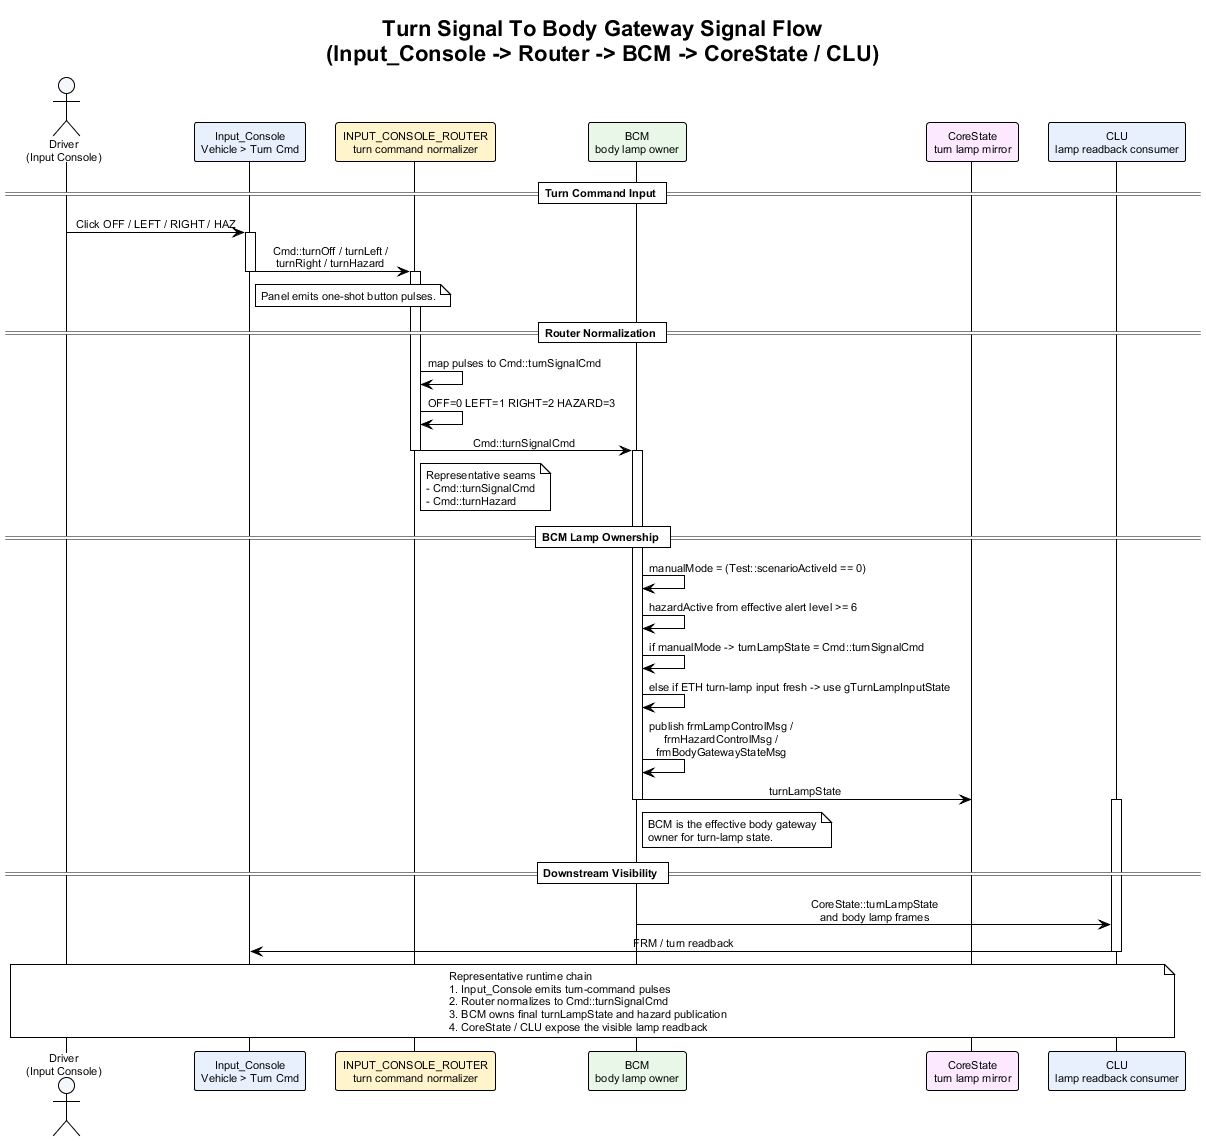

The diagram above was rendered by PlantUML. Its source (embedded in the PNG):
@startuml turn_signal_to_body_gateway_signal_flow
!theme plain
skinparam backgroundColor #FFFFFF
skinparam defaultFontName Arial
skinparam defaultFontSize 11
skinparam sequenceMessageAlign center
skinparam responseMessageBelowArrow true

title Turn Signal To Body Gateway Signal Flow\n(Input_Console -> Router -> BCM -> CoreState / CLU)

actor "Driver\n(Input Console)" as Driver #F4F7FB
participant "Input_Console\nVehicle > Turn Cmd" as Panel #E8F0FE
participant "INPUT_CONSOLE_ROUTER\nturn command normalizer" as Router #FFF4CC
participant "BCM\nbody lamp owner" as BCM #E8F7E8
participant "CoreState\nturn lamp mirror" as CoreState #FCE8FF
participant "CLU\nlamp readback consumer" as CLU #E8F0FE

== Turn Command Input ==

Driver -> Panel : Click OFF / LEFT / RIGHT / HAZ
activate Panel
Panel -> Router : Cmd::turnOff / turnLeft /\nturnRight / turnHazard
note right of Panel
Panel emits one-shot button pulses.
end note
deactivate Panel

== Router Normalization ==

activate Router
Router -> Router : map pulses to Cmd::turnSignalCmd
Router -> Router : OFF=0 LEFT=1 RIGHT=2 HAZARD=3
Router -> BCM : Cmd::turnSignalCmd
note right of Router
Representative seams
- Cmd::turnSignalCmd
- Cmd::turnHazard
end note
deactivate Router

== BCM Lamp Ownership ==

activate BCM
BCM -> BCM : manualMode = (Test::scenarioActiveId == 0)
BCM -> BCM : hazardActive from effective alert level >= 6
BCM -> BCM : if manualMode -> turnLampState = Cmd::turnSignalCmd
BCM -> BCM : else if ETH turn-lamp input fresh -> use gTurnLampInputState
BCM -> BCM : publish frmLampControlMsg /\nfrmHazardControlMsg /\nfrmBodyGatewayStateMsg
BCM -> CoreState : turnLampState
note right of BCM
BCM is the effective body gateway
owner for turn-lamp state.
end note
deactivate BCM

== Downstream Visibility ==

activate CLU
BCM -> CLU : CoreState::turnLampState\nand body lamp frames
CLU -> Panel : FRM / turn readback
deactivate CLU

note over Driver, CLU
Representative runtime chain
1. Input_Console emits turn-command pulses
2. Router normalizes to Cmd::turnSignalCmd
3. BCM owns final turnLampState and hazard publication
4. CoreState / CLU expose the visible lamp readback
end note

@enduml